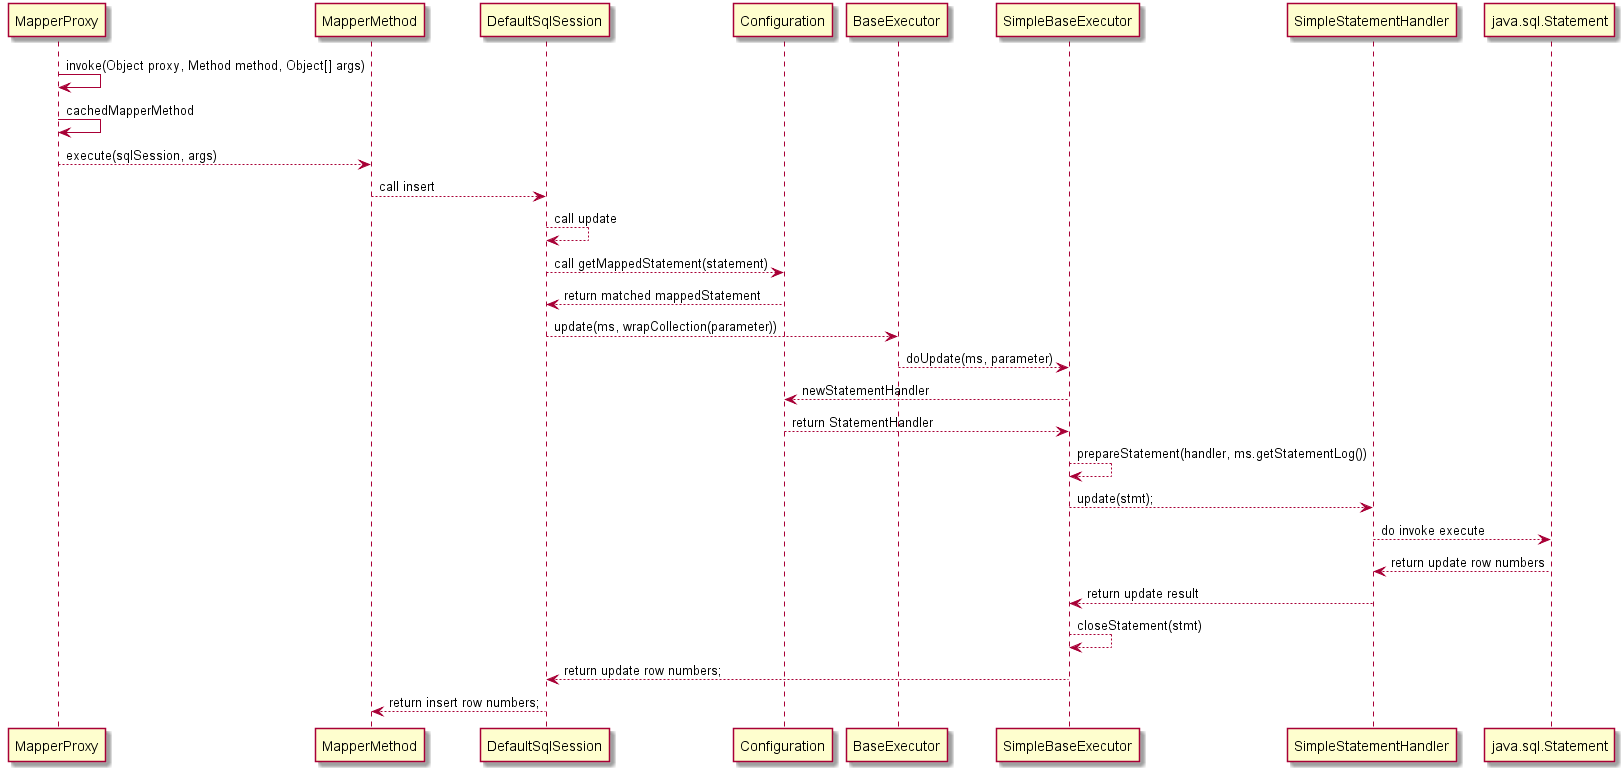

The diagram above was rendered by PlantUML. Its source (embedded in the PNG):
@startuml
MapperProxy -> MapperProxy: invoke(Object proxy, Method method, Object[] args)
MapperProxy -> MapperProxy: cachedMapperMethod
MapperProxy --> MapperMethod: execute(sqlSession, args)
MapperMethod --> DefaultSqlSession: call insert
DefaultSqlSession --> DefaultSqlSession: call update
DefaultSqlSession --> Configuration: call getMappedStatement(statement)
Configuration --> DefaultSqlSession: return matched mappedStatement
DefaultSqlSession --> BaseExecutor: update(ms, wrapCollection(parameter))
BaseExecutor --> SimpleBaseExecutor: doUpdate(ms, parameter)
SimpleBaseExecutor --> Configuration: newStatementHandler
Configuration --> SimpleBaseExecutor: return StatementHandler
SimpleBaseExecutor --> SimpleBaseExecutor: prepareStatement(handler, ms.getStatementLog())
SimpleBaseExecutor --> SimpleStatementHandler: update(stmt);
SimpleStatementHandler --> java.sql.Statement: do invoke execute
java.sql.Statement --> SimpleStatementHandler: return update row numbers
SimpleStatementHandler --> SimpleBaseExecutor: return update result
SimpleBaseExecutor --> SimpleBaseExecutor: closeStatement(stmt)
SimpleBaseExecutor --> DefaultSqlSession: return update row numbers;
DefaultSqlSession --> MapperMethod: return insert row numbers;

@enduml